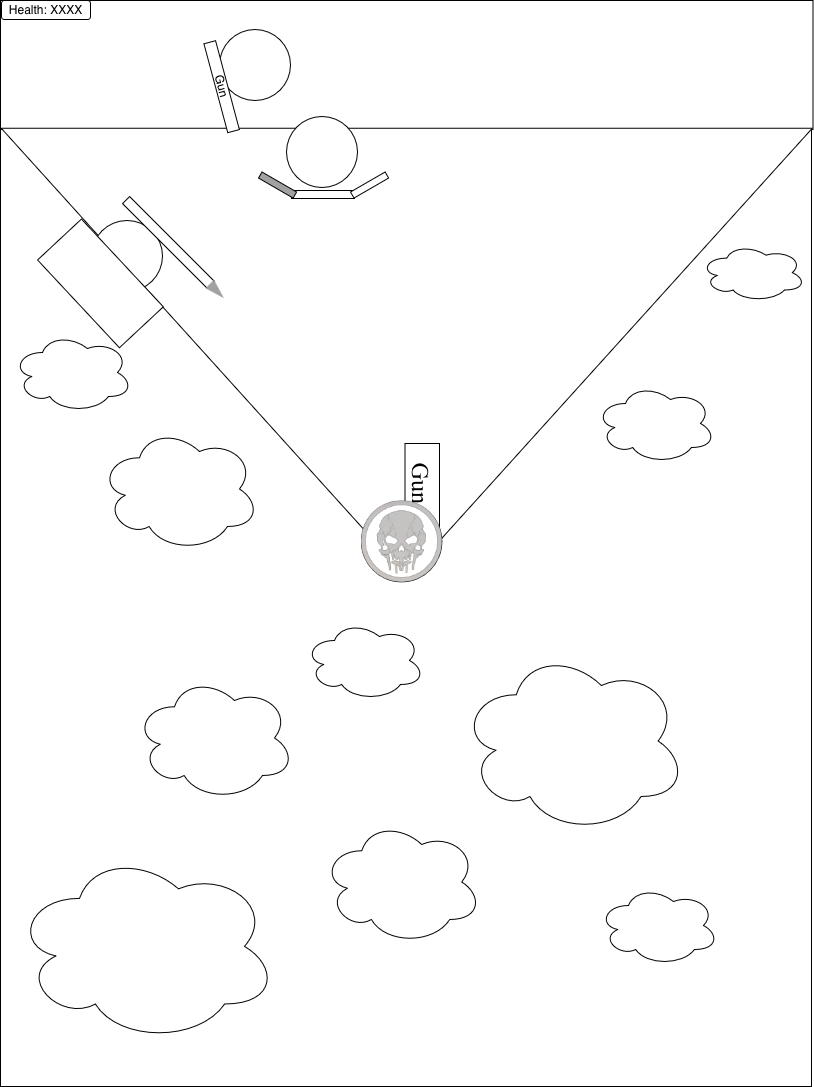

The diagram above was exported from draw.io. Its source (the exported page's mxGraphModel, read from the mxfile embedded in the PNG):
<mxGraphModel dx="1322" dy="752" grid="1" gridSize="1" guides="1" tooltips="1" connect="1" arrows="1" fold="1" page="1" pageScale="1" pageWidth="850" pageHeight="1100" math="0" shadow="0">
  <root>
    <mxCell id="0" />
    <mxCell id="1" parent="0" />
    <mxCell id="XlOPwuawjDC738N2pkY_-6" parent="1" style="rounded=0;whiteSpace=wrap;html=1;fillColor=light-dark(#FFFFFF,#000000);strokeColor=light-dark(#000000,#050505);" value="" vertex="1">
      <mxGeometry height="1086" width="811" x="11" y="9" as="geometry" />
    </mxCell>
    <mxCell id="XlOPwuawjDC738N2pkY_-33" parent="1" style="rounded=0;whiteSpace=wrap;html=1;fillColor=light-dark(#FFFFFF,#FFFFFF);strokeColor=light-dark(#000000,#FFFFFF);" value="" vertex="1">
      <mxGeometry height="129" width="812.5" x="11" y="9" as="geometry" />
    </mxCell>
    <mxCell id="XlOPwuawjDC738N2pkY_-8" parent="1" style="triangle;whiteSpace=wrap;html=1;rotation=90;fillColor=light-dark(#FFFFFF,#FFFFFF);strokeColor=light-dark(#000000,#FFFFFF);" value="" vertex="1">
      <mxGeometry height="811.08" width="448.73" x="192.81" y="-44.35" as="geometry" />
    </mxCell>
    <mxCell id="XlOPwuawjDC738N2pkY_-10" parent="1" style="ellipse;shape=cloud;whiteSpace=wrap;html=1;fillColor=light-dark(#FFFFFF,#2B2B2B);" value="" vertex="1">
      <mxGeometry height="125" width="160" x="110" y="435" as="geometry" />
    </mxCell>
    <mxCell id="XlOPwuawjDC738N2pkY_-11" parent="1" style="ellipse;shape=cloud;whiteSpace=wrap;html=1;fillColor=light-dark(#FFFFFF,#2E2E2E);" value="" vertex="1">
      <mxGeometry height="80" width="120" x="23" y="341" as="geometry" />
    </mxCell>
    <mxCell id="XlOPwuawjDC738N2pkY_-12" parent="1" style="ellipse;shape=cloud;whiteSpace=wrap;html=1;fillColor=light-dark(#FFFFFF,#242424);" value="" vertex="1">
      <mxGeometry height="185" width="227" x="470" y="657" as="geometry" />
    </mxCell>
    <mxCell id="XlOPwuawjDC738N2pkY_-13" parent="1" style="ellipse;shape=cloud;whiteSpace=wrap;html=1;fillColor=light-dark(#FFFFFF,#575757);" value="" vertex="1">
      <mxGeometry height="80" width="120" x="606" y="392" as="geometry" />
    </mxCell>
    <mxCell id="XlOPwuawjDC738N2pkY_-14" parent="1" style="ellipse;shape=cloud;whiteSpace=wrap;html=1;fillColor=light-dark(#FFFFFF,#4A4A4A);" value="" vertex="1">
      <mxGeometry height="125" width="160" x="145" y="684" as="geometry" />
    </mxCell>
    <mxCell id="XlOPwuawjDC738N2pkY_-15" parent="1" style="ellipse;shape=cloud;whiteSpace=wrap;html=1;fillColor=light-dark(#FFFFFF,#858585);" value="" vertex="1">
      <mxGeometry height="80" width="120" x="315" y="629" as="geometry" />
    </mxCell>
    <mxCell id="XlOPwuawjDC738N2pkY_-17" parent="1" style="ellipse;shape=cloud;whiteSpace=wrap;html=1;fillColor=light-dark(#FFFFFF,#292929);" value="" vertex="1">
      <mxGeometry height="192" width="264" x="24" y="859" as="geometry" />
    </mxCell>
    <mxCell id="XlOPwuawjDC738N2pkY_-18" parent="1" style="ellipse;shape=cloud;whiteSpace=wrap;html=1;fillColor=light-dark(#FFFFFF,#595959);" value="" vertex="1">
      <mxGeometry height="58" width="105" x="711" y="252" as="geometry" />
    </mxCell>
    <mxCell id="XlOPwuawjDC738N2pkY_-19" parent="1" style="ellipse;shape=cloud;whiteSpace=wrap;html=1;fillColor=light-dark(#FFFFFF,#333333);" value="" vertex="1">
      <mxGeometry height="125" width="160" x="332.28999999999996" y="828" as="geometry" />
    </mxCell>
    <mxCell id="XlOPwuawjDC738N2pkY_-20" parent="1" style="ellipse;shape=cloud;whiteSpace=wrap;html=1;fillColor=light-dark(#FFFFFF,#3B3B3B);" value="" vertex="1">
      <mxGeometry height="80" width="120" x="609" y="894" as="geometry" />
    </mxCell>
    <mxCell id="XlOPwuawjDC738N2pkY_-21" parent="1" style="ellipse;whiteSpace=wrap;html=1;aspect=fixed;fillColor=light-dark(#FFFFFF,#FFC816);" value="" vertex="1">
      <mxGeometry height="71" width="71" x="297" y="125" as="geometry" />
    </mxCell>
    <mxCell id="XlOPwuawjDC738N2pkY_-23" parent="1" style="rounded=0;whiteSpace=wrap;html=1;rotation=90;fillColor=light-dark(#FFFFFF,#575757);strokeColor=light-dark(#000000,#000000);" value="&lt;font face=&quot;Times New Roman&quot; style=&quot;font-size: 24px;&quot;&gt;Gun&amp;nbsp; &amp;nbsp; &amp;nbsp;&lt;/font&gt;" vertex="1">
      <mxGeometry height="34.5" width="111" x="377.25" y="490.25" as="geometry" />
    </mxCell>
    <mxCell id="XlOPwuawjDC738N2pkY_-9" parent="1" style="ellipse;whiteSpace=wrap;html=1;aspect=fixed;fillColor=light-dark(#FFFFFF,#5D29B3);" value="" vertex="1">
      <mxGeometry height="80.29" width="80.29" x="372" y="510" as="geometry" />
    </mxCell>
    <mxCell id="XlOPwuawjDC738N2pkY_-26" parent="1" style="rounded=1;whiteSpace=wrap;html=1;" value="Health: XXXX" vertex="1">
      <mxGeometry height="19" width="89" x="12" y="9" as="geometry" />
    </mxCell>
    <mxCell id="XlOPwuawjDC738N2pkY_-27" parent="1" style="shape=image;verticalLabelPosition=bottom;labelBackgroundColor=default;verticalAlign=top;aspect=fixed;imageAspect=0;image=data:image/webp,(base64 omitted: 13212 chars);" value="" vertex="1">
      <mxGeometry height="82" width="81.32" x="371.63" y="509.15" as="geometry" />
    </mxCell>
    <mxCell id="XlOPwuawjDC738N2pkY_-28" parent="1" style="shape=image;verticalLabelPosition=bottom;labelBackgroundColor=default;verticalAlign=top;aspect=fixed;imageAspect=0;image=data:image/png,(base64 omitted: 3128 chars);" value="" vertex="1">
      <mxGeometry height="80" width="80" x="292.5" y="120.5" as="geometry" />
    </mxCell>
    <mxCell id="XlOPwuawjDC738N2pkY_-30" parent="1" style="ellipse;whiteSpace=wrap;html=1;aspect=fixed;fillColor=light-dark(#FFFFFF,#FFC816);" value="" vertex="1">
      <mxGeometry height="71" width="71" x="230" y="38" as="geometry" />
    </mxCell>
    <mxCell id="XlOPwuawjDC738N2pkY_-32" parent="1" style="ellipse;whiteSpace=wrap;html=1;aspect=fixed;fillColor=light-dark(#FFFFFF,#FFC816);" value="" vertex="1">
      <mxGeometry height="71" width="71" x="102" y="229" as="geometry" />
    </mxCell>
    <mxCell id="XlOPwuawjDC738N2pkY_-34" parent="1" style="shape=image;verticalLabelPosition=bottom;labelBackgroundColor=default;verticalAlign=top;aspect=fixed;imageAspect=0;image=data:image/png,(base64 omitted: 3956 chars);" value="" vertex="1">
      <mxGeometry height="61" width="61" x="107" y="235" as="geometry" />
    </mxCell>
    <mxCell id="XlOPwuawjDC738N2pkY_-35" parent="1" style="rounded=0;whiteSpace=wrap;html=1;rotation=47;strokeColor=light-dark(#000000,#000000);fillColor=light-dark(#FFFFFF,#000000);" value="" vertex="1">
      <mxGeometry height="60" width="120" x="51" y="262" as="geometry" />
    </mxCell>
    <mxCell id="XlOPwuawjDC738N2pkY_-36" parent="1" style="rounded=0;whiteSpace=wrap;html=1;fillColor=light-dark(#FFFFFF,#A1A1A1);" value="" vertex="1">
      <mxGeometry height="8" width="63" x="302" y="199" as="geometry" />
    </mxCell>
    <mxCell id="XlOPwuawjDC738N2pkY_-37" parent="1" style="rounded=0;whiteSpace=wrap;html=1;rotation=-30;strokeColor=light-dark(#000000,transparent);align=center;verticalAlign=middle;fontFamily=Helvetica;fontSize=12;fontColor=default;fillColor=light-dark(#FFFFFF,#A1A1A1);" value="" vertex="1">
      <mxGeometry height="7" width="40" x="360" y="190" as="geometry" />
    </mxCell>
    <mxCell id="XlOPwuawjDC738N2pkY_-38" parent="1" style="rounded=0;whiteSpace=wrap;html=1;rotation=30;strokeColor=light-dark(#000000,transparent);align=center;verticalAlign=middle;fontFamily=Helvetica;fontSize=12;fontColor=default;fillColor=light-dark(#A1A1A1,#A1A1A1);" value="" vertex="1">
      <mxGeometry height="7" width="40" x="268.0005080756888" y="190.00108891324552" as="geometry" />
    </mxCell>
    <mxCell id="XlOPwuawjDC738N2pkY_-39" parent="1" style="shape=image;verticalLabelPosition=bottom;labelBackgroundColor=default;verticalAlign=top;aspect=fixed;imageAspect=0;image=data:image/png,(base64 omitted: 2020 chars);" value="" vertex="1">
      <mxGeometry height="70" width="70" x="231" y="38" as="geometry" />
    </mxCell>
    <mxCell id="XlOPwuawjDC738N2pkY_-40" parent="1" style="rounded=0;whiteSpace=wrap;html=1;rotation=45;strokeColor=light-dark(#000000,#FFFFFF);fillColor=light-dark(#FFFFFF,#8A8A8A);" value="" vertex="1">
      <mxGeometry height="10" width="120" x="118.99999999999999" y="246" as="geometry" />
    </mxCell>
    <mxCell id="XlOPwuawjDC738N2pkY_-41" parent="1" style="triangle;whiteSpace=wrap;html=1;strokeColor=none;fillColor=light-dark(#A1A1A1,#A1A1A1);rotation=45;" value="" vertex="1">
      <mxGeometry height="12" width="20" x="217.32" y="293.65" as="geometry" />
    </mxCell>
    <mxCell id="XlOPwuawjDC738N2pkY_-42" parent="1" style="rounded=0;whiteSpace=wrap;html=1;fillColor=light-dark(#FFFFFF,#A1A1A1);rotation=75;" value="Gun" vertex="1">
      <mxGeometry height="12" width="92" x="186.22" y="89.1" as="geometry" />
    </mxCell>
  </root>
</mxGraphModel>